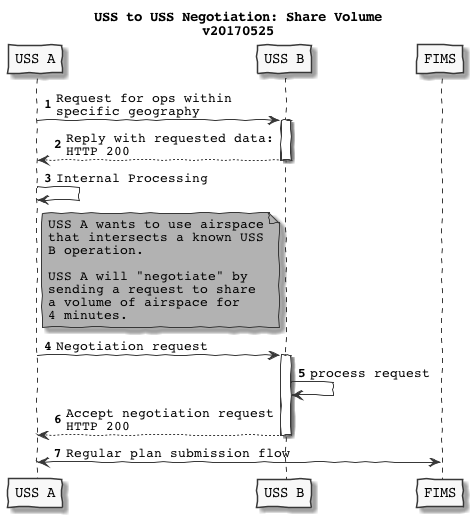

The diagram above was rendered by PlantUML. Its source (embedded in the PNG):
@startuml
skinparam handwritten true
skinparam monochrome true
skinparam defaultFontName Courier
skinparam backgroundColor transparent


participant "USS A" as O
participant "USS B" as U
participant "FIMS" as F

title USS to USS Negotiation: Share Volume\nv20170525

autonumber

O->U: Request for ops within\nspecific geography
activate U
U-->O: Reply with requested data:\nHTTP 200
deactivate U

O->O: Internal Processing

note right of O #aqua
    USS A wants to use airspace
    that intersects a known USS
    B operation.

    USS A will "negotiate" by
    sending a request to share
    a volume of airspace for
    4 minutes.
end note

O->U: Negotiation request
activate U
U->U: process request
U-->O: Accept negotiation request\nHTTP 200
deactivate U

O<->F: Regular plan submission flow
@enduml